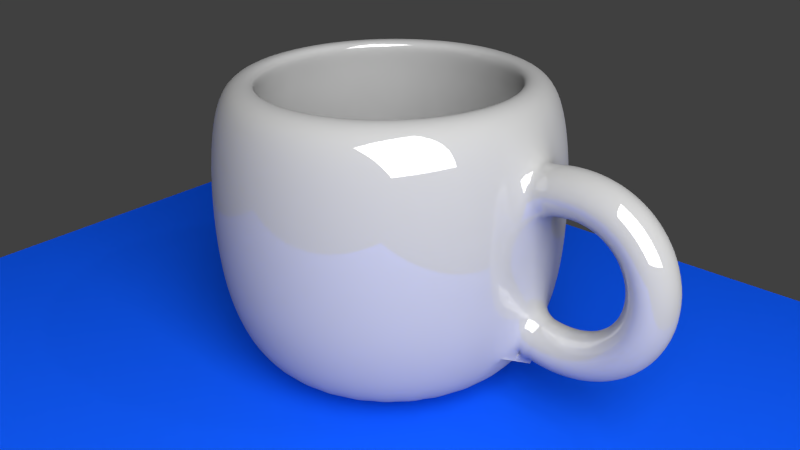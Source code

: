 # Source: CoffeCup.blend  (saved by Blender 2.76.0; exported with 4.5.12 LTS)
import bpy
from mathutils import Matrix  # noqa: F401  (used for matrix-valued properties, if any)

bpy.ops.wm.read_factory_settings(use_empty=True)
scene = bpy.context.scene
scene.name = 'Scene'

# ---- collections
col_collection_1 = bpy.data.collections.new('Collection 1'); scene.collection.children.link(col_collection_1)

# ---- materials (node trees are filled in below, after node groups)
mat_material_003 = bpy.data.materials.new('Material.003')
mat_material_003.alpha_threshold = 0.0
mat_material_003.roughness = 0.5
mat_material_002 = bpy.data.materials.new('Material.002')
mat_material_002.alpha_threshold = 0.0
mat_material_002.roughness = 0.5
mat_material_001 = bpy.data.materials.new('Material.001')
mat_material_001.alpha_threshold = 0.0
mat_material_001.roughness = 0.5

# ---- material node trees
mat_material_003.use_nodes = True; mat_material_003.node_tree.nodes.clear()
_N = mat_material_003.node_tree.nodes; _L = mat_material_003.node_tree.links
n0 = _N.new('ShaderNodeOutputMaterial'); n0.name = 'Material Output'; n0.location = (300, 300)
n1 = _N.new('ShaderNodeEmission'); n1.name = 'Emission'; n1.location = (10, 300)
n1.inputs[0].default_value = (0.8, 0.8, 0.8, 1.0)
n1.inputs[1].default_value = 10.0
_L.new(n1.outputs[0], n0.inputs[0])
n0.is_active_output = True
mat_material_002.use_nodes = True; mat_material_002.node_tree.nodes.clear()
_N = mat_material_002.node_tree.nodes; _L = mat_material_002.node_tree.links
n0 = _N.new('ShaderNodeOutputMaterial'); n0.name = 'Material Output'; n0.location = (300, 300)
n1 = _N.new('ShaderNodeBsdfDiffuse'); n1.name = 'Diffuse BSDF'; n1.location = (10, 300)
n1.inputs[0].default_value = (0.004721, 0.08757, 0.8, 1.0)
_L.new(n1.outputs[0], n0.inputs[0])
n0.is_active_output = True
mat_material_001.use_nodes = True; mat_material_001.node_tree.nodes.clear()
_N = mat_material_001.node_tree.nodes; _L = mat_material_001.node_tree.links
n0 = _N.new('ShaderNodeOutputMaterial'); n0.name = 'Material Output'; n0.location = (300, 300)
n1 = _N.new('ShaderNodeMixShader'); n1.name = 'Mix Shader'; n1.location = (10, 300)
n1.inputs[0].default_value = 0.14
n2 = _N.new('ShaderNodeBsdfDiffuse'); n2.name = 'Diffuse BSDF'; n2.location = (-190, 200)
n2.inputs[0].default_value = (0.4385, 0.4385, 0.4385, 1.0)
n3 = _N.new('ShaderNodeBsdfAnisotropic'); n3.name = 'Glossy BSDF'; n3.location = (-190, 100)
n3.distribution = 'GGX'
n3.inputs[1].default_value = 0.0
_L.new(n1.outputs[0], n0.inputs[0])
_L.new(n2.outputs[0], n1.inputs[1])
_L.new(n3.outputs[0], n1.inputs[2])
n0.is_active_output = True

# ---- world
world_world = bpy.data.worlds.new('World'); scene.world = world_world
world_world.color = (0.05088, 0.05088, 0.05088)
world_world.use_sun_shadow = False
world_world.sun_shadow_jitter_overblur = 0.0
world_world.cycles.sampling_method = 'MANUAL'
world_world.cycles.sample_map_resolution = 256

# ---- cameras
cam_camera = bpy.data.cameras.new('Camera')
cam_camera.clip_end = 100.0
cam_camera.lens = 35.0
cam_camera.sensor_width = 32.0
cam_camera.sensor_height = 18.0
cam_camera.ortho_scale = 7.314
cam_camera.dof.focus_distance = 0.0

# ---- lights
light_lamp = bpy.data.lights.new('Lamp', 'POINT')
light_lamp.transmission_factor = 0.0
light_lamp.cutoff_distance = 30.0
light_lamp.energy = 100.0
light_lamp.shadow_buffer_clip_start = 1.001
light_lamp.shadow_soft_size = 0.1
light_lamp.shadow_maximum_resolution = 0.006
light_lamp.use_absolute_resolution = True
light_lamp.cycles.use_multiple_importance_sampling = False

# ---- meshes
me_plane_001 = bpy.data.meshes.new('Plane.001')
me_plane_001.from_pydata([(-1.0, -1.0, 0.0), (1.0, -1.0, 0.0), (-1.0, 1.0, 0.0), (1.0, 1.0, 0.0)], [], [(0, 1, 3, 2)])
me_plane_001.materials.append(mat_material_003)
me_plane_001.use_remesh_preserve_volume = False
me_plane_001.use_remesh_preserve_attributes = False
me_plane_001.use_mirror_vertex_groups = False
me_plane_001.update()
me_plane = bpy.data.meshes.new('Plane')
me_plane.from_pydata([(-1.0, -1.0, 0.0), (1.0, -1.0, 0.0), (-1.0, 1.0, 0.0), (1.0, 1.0, 0.0)], [], [(0, 1, 3, 2)])
me_plane.materials.append(mat_material_002)
me_plane.use_remesh_preserve_volume = False
me_plane.use_remesh_preserve_attributes = False
me_plane.use_mirror_vertex_groups = False
me_plane.update()
me_mesh = bpy.data.meshes.new('Mesh')
me_mesh.from_pydata([(-1.913, 0.2, 0.3887), (-1.962, -1.863e-08, 0.5826), (-1.913, -0.2, 0.3887), (-1.864, 1.863e-08, 0.1948), (-1.859, 0.2, 0.4002), (-1.892, -2.608e-08, 0.5974), (-1.859, -0.2, 0.4002), (-1.825, 2.608e-08, 0.203), (-1.807, 0.2, 0.4069), (-1.824, -2.235e-08, 0.6061), (-1.807, -0.2, 0.4069), (-1.79, 2.235e-08, 0.2076), (-1.757, 0.2, 0.409), (-1.757, -2.608e-08, 0.609), (-1.757, -0.2, 0.409), (-1.757, 2.608e-08, 0.209), (-1.71, 0.2, 0.407), (-1.693, -2.98e-08, 0.6062), (-1.71, -0.2, 0.407), (-1.728, 2.98e-08, 0.2078), (-1.665, 0.2, 0.401), (-1.63, -2.98e-08, 0.5979), (-1.665, -0.2, 0.401), (-1.701, 2.98e-08, 0.2042), (-1.623, 0.2, 0.3914), (-1.57, -2.608e-08, 0.5842), (-1.623, -0.2, 0.3914), (-1.676, 2.608e-08, 0.1986), (-1.583, 0.2, 0.3784), (-1.512, -2.98e-08, 0.5655), (-1.583, -0.2, 0.3784), (-1.654, 2.98e-08, 0.1913), (-1.546, 0.2, 0.3624), (-1.458, -2.98e-08, 0.5421), (-1.546, -0.2, 0.3624), (-1.633, 2.98e-08, 0.1826), (-1.511, 0.2, 0.3435), (-1.408, -2.98e-08, 0.5145), (-1.511, -0.2, 0.3435), (-1.615, 2.98e-08, 0.1725), (-1.479, 0.2, 0.322), (-1.36, -2.049e-08, 0.4829), (-1.479, -0.2, 0.322), (-1.598, 2.049e-08, 0.1611), (-1.45, 0.2, 0.2982), (-1.317, -2.608e-08, 0.4478), (-1.45, -0.2, 0.2982), (-1.583, 2.608e-08, 0.1486), (-1.423, 0.2, 0.2723), (-1.278, -2.887e-08, 0.4097), (-1.423, -0.2, 0.2723), (-1.569, 2.887e-08, 0.1349), (-1.399, 0.2, 0.2446), (-1.243, -6.519e-09, 0.369), (-1.399, -0.2, 0.2446), (-1.556, 6.519e-09, 0.1202), (-1.378, 0.2, 0.2153), (-1.211, -3.725e-09, 0.3261), (-1.378, -0.2, 0.2153), (-1.544, 3.725e-09, 0.1045), (-1.359, 0.2, 0.1846), (-1.184, 9.313e-10, 0.2813), (-1.359, -0.2, 0.1846), (-1.534, -9.313e-10, 0.08794), (-1.343, 0.2, 0.1528), (-1.161, 4.657e-10, 0.235), (-1.343, -0.2, 0.1528), (-1.526, -4.657e-10, 0.07053), (-1.33, 0.2, 0.12), (-1.142, 3.725e-09, 0.1876), (-1.33, -0.2, 0.12), (-1.518, -3.725e-09, 0.05242), (-1.32, 0.2, 0.08648), (-1.127, 2.095e-09, 0.1393), (-1.32, -0.2, 0.08648), (-1.512, -2.095e-09, 0.03371), (-1.312, 0.2, 0.05244), (-1.115, -1.106e-09, 0.09033), (-1.312, -0.2, 0.05244), (-1.508, 1.106e-09, 0.01455), (-1.306, 0.2, 0.01806), (-1.108, 4.657e-09, 0.04105), (-1.306, -0.2, 0.01806), (-1.505, -4.657e-09, -0.004937), (-1.304, 0.2, -0.01647), (-1.104, 2.281e-08, -0.008332), (-1.304, -0.2, -0.01647), (-1.503, -2.281e-08, -0.02461), (-1.304, 0.2, -0.05096), (-1.104, 8.682e-09, -0.05759), (-1.304, -0.2, -0.05096), (-1.503, -8.682e-09, -0.04433), (-1.306, 0.2, -0.08524), (-1.107, 9.517e-09, -0.1065), (-1.306, -0.2, -0.08524), (-1.505, -9.517e-09, -0.06398), (-1.311, 0.2, -0.1191), (-1.114, 2.049e-08, -0.1548), (-1.311, -0.2, -0.1191), (-1.508, -2.049e-08, -0.08342), (-1.318, 0.2, -0.1525), (-1.124, 1.164e-08, -0.2024), (-1.318, -0.2, -0.1525), (-1.512, -1.164e-08, -0.1025), (-1.328, 0.2, -0.1851), (-1.138, 3.26e-09, -0.249), (-1.328, -0.2, -0.1851), (-1.517, -3.26e-09, -0.1212), (-1.34, 0.2, -0.2169), (-1.155, 3.818e-08, -0.2944), (-1.34, -0.2, -0.2169), (-1.524, -3.818e-08, -0.1394), (-1.354, 0.2, -0.2477), (-1.176, 2.747e-08, -0.3383), (-1.354, -0.2, -0.2477), (-1.532, -2.747e-08, -0.157), (-1.371, 0.2, -0.2773), (-1.199, 3.353e-08, -0.3807), (-1.371, -0.2, -0.2773), (-1.542, -3.353e-08, -0.1739), (-1.389, 0.2, -0.3056), (-1.226, 2.142e-08, -0.4212), (-1.389, -0.2, -0.3056), (-1.552, -2.142e-08, -0.1901), (-1.41, 0.2, -0.3326), (-1.255, 3.166e-08, -0.4597), (-1.41, -0.2, -0.3326), (-1.564, -3.166e-08, -0.2055), (-1.432, 0.2, -0.358), (-1.287, 2.98e-08, -0.496), (-1.432, -0.2, -0.358), (-1.577, -2.98e-08, -0.22), (-1.457, 0.2, -0.3818), (-1.322, 2.98e-08, -0.5299), (-1.457, -0.2, -0.3818), (-1.591, -2.98e-08, -0.2337), (-1.483, 0.2, -0.4038), (-1.359, 2.794e-08, -0.5613), (-1.483, -0.2, -0.4038), (-1.606, -2.794e-08, -0.2464), (-1.51, 0.2, -0.424), (-1.399, 2.608e-08, -0.5899), (-1.51, -0.2, -0.424), (-1.622, -2.608e-08, -0.2581), (-1.54, 0.2, -0.4422), (-1.44, 3.166e-08, -0.6157), (-1.54, -0.2, -0.4422), (-1.639, -3.166e-08, -0.2687), (-1.571, 0.2, -0.4584), (-1.484, 3.166e-08, -0.6386), (-1.571, -0.2, -0.4584), (-1.657, -3.166e-08, -0.2783), (-1.603, 0.2, -0.4725), (-1.529, 2.98e-08, -0.6584), (-1.603, -0.2, -0.4725), (-1.676, -2.98e-08, -0.2866), (-1.636, 0.2, -0.4844), (-1.575, 2.608e-08, -0.675), (-1.636, -0.2, -0.4844), (-1.697, -2.608e-08, -0.2938), (-1.67, 0.2, -0.494), (-1.623, 2.608e-08, -0.6883), (-1.67, -0.2, -0.494), (-1.717, -2.608e-08, -0.2996), (-1.705, 0.2, -0.5013), (-1.672, 2.608e-08, -0.6984), (-1.705, -0.2, -0.5013), (-1.739, -2.608e-08, -0.3041), (-1.742, 0.2, -0.5061), (-1.721, 3.353e-08, -0.7051), (-1.742, -0.2, -0.5061), (-1.762, -3.353e-08, -0.3072), (-1.778, 0.2, -0.5086), (-1.772, 2.98e-08, -0.7085), (-1.778, -0.2, -0.5086), (-1.785, -2.98e-08, -0.3087), (-1.815, 0.2, -0.5085), (-1.822, 4.47e-08, -0.7084), (-1.815, -0.2, -0.5085), (-1.809, -4.47e-08, -0.3087), (-1.853, 0.2, -0.506), (-1.873, 4.843e-08, -0.7049), (-1.853, -0.2, -0.506), (-1.833, -4.843e-08, -0.307), (-1.891, 0.2, -0.5008), (-1.924, 4.843e-08, -0.698), (-1.891, -0.2, -0.5008), (-1.857, -4.843e-08, -0.3037), (-1.929, 0.2, -0.4931), (-1.975, 4.843e-08, -0.6876), (-1.929, -0.2, -0.4931), (-1.882, -4.843e-08, -0.2986), (-3.025, 5.363e-08, -0.9878), (-3.025, 1.0, -0.5878), (-3.025, 0.8, -0.9878), (-3.025, 0.9, 0.7915), (-2.869, 0.7846, -0.9878), (-2.85, 0.8827, 0.7915), (-2.719, 0.7391, -0.9878), (-2.681, 0.8315, 0.7915), (-2.581, 0.6652, -0.9878), (-2.525, 0.7483, 0.7915), (-2.46, 0.5657, -0.9878), (-2.389, 0.6364, 0.7915), (-2.36, 0.4445, -0.9878), (-2.277, 0.5, 0.7915), (-2.286, 0.3061, -0.9878), (-2.194, 0.3444, 0.7915), (-2.241, 0.1561, -0.9878), (-2.143, 0.1756, 0.7915), (-2.225, 1.14e-07, -0.9878), (-2.125, 9.481e-08, 0.7915), (-2.241, -0.1561, -0.9878), (-2.143, -0.1756, 0.7915), (-2.286, -0.3061, -0.9878), (-2.194, -0.3444, 0.7915), (-2.36, -0.4445, -0.9878), (-2.277, -0.5, 0.7915), (-2.46, -0.5657, -0.9878), (-2.389, -0.6364, 0.7915), (-2.581, -0.6652, -0.9878), (-2.525, -0.7483, 0.7915), (-2.719, -0.7391, -0.9878), (-2.681, -0.8315, 0.7915), (-2.869, -0.7846, -0.9878), (-2.85, -0.8827, 0.7915), (-3.025, -0.8, -0.9878), (-3.025, -0.9, 0.7915), (-3.181, -0.7846, -0.9878), (-3.201, -0.8827, 0.7915), (-3.332, -0.7391, -0.9878), (-3.37, -0.8315, 0.7915), (-3.47, -0.6652, -0.9878), (-3.525, -0.7483, 0.7915), (-3.591, -0.5657, -0.9878), (-3.662, -0.6364, 0.7915), (-3.691, -0.4445, -0.9878), (-3.774, -0.5, 0.7915), (-3.765, -0.3061, -0.9878), (-3.857, -0.3444, 0.7915), (-3.81, -0.1561, -0.9878), (-3.908, -0.1756, 0.7915), (-3.825, 8.261e-07, -0.9878), (-3.925, 8.959e-07, 0.7915), (-3.81, 0.1561, -0.9878), (-3.908, 0.1756, 0.7915), (-3.765, 0.3061, -0.9878), (-3.857, 0.3444, 0.7915), (-3.691, 0.4445, -0.9878), (-3.774, 0.5, 0.7915), (-3.591, 0.5657, -0.9878), (-3.662, 0.6364, 0.7915), (-3.47, 0.6652, -0.9878), (-3.525, 0.7483, 0.7915), (-3.332, 0.7391, -0.9878), (-3.37, 0.8315, 0.7915), (-3.181, 0.7846, -0.9878), (-3.201, 0.8827, 0.7915), (-3.025, 1.05, -0.1978), (-3.025, 1.05, 0.2222), (-3.025, 1.0, 0.6122), (-2.83, 0.9808, 0.6122), (-2.821, 1.03, 0.2222), (-2.821, 1.03, -0.1978), (-2.83, 0.9808, -0.5878), (-2.643, 0.9239, 0.6122), (-2.624, 0.9701, 0.2222), (-2.624, 0.9701, -0.1978), (-2.643, 0.9239, -0.5878), (-2.47, 0.8315, 0.6122), (-2.442, 0.873, 0.2222), (-2.442, 0.873, -0.1978), (-2.47, 0.8315, -0.5878), (-2.318, 0.7071, 0.6122), (-2.283, 0.7425, 0.2222), (-2.283, 0.7425, -0.1978), (-2.318, 0.7071, -0.5878), (-2.194, 0.5556, 0.6122), (-2.152, 0.5833, 0.2222), (-2.152, 0.5833, -0.1978), (-2.194, 0.5556, -0.5878), (-2.102, 0.3827, 0.6122), (-2.055, 0.4018, 0.2222), (-2.055, 0.4018, -0.1978), (-2.102, 0.3827, -0.5878), (-2.045, 0.1951, 0.6122), (-1.996, 0.2048, 0.2222), (-1.996, 0.2048, -0.1978), (-2.045, 0.1951, -0.5878), (-2.025, 7.386e-08, 0.6122), (-1.975, 6.171e-08, 0.2222), (-1.975, 6.171e-08, -0.1978), (-2.025, 7.386e-08, -0.5878), (-2.045, -0.1951, 0.6122), (-1.996, -0.2048, 0.2222), (-1.996, -0.2048, -0.1978), (-2.045, -0.1951, -0.5878), (-2.102, -0.3827, 0.6122), (-2.055, -0.4018, 0.2222), (-2.055, -0.4018, -0.1978), (-2.102, -0.3827, -0.5878), (-2.194, -0.5556, 0.6122), (-2.152, -0.5833, 0.2222), (-2.152, -0.5833, -0.1978), (-2.194, -0.5556, -0.5878), (-2.318, -0.7071, 0.6122), (-2.283, -0.7425, 0.2222), (-2.283, -0.7425, -0.1978), (-2.318, -0.7071, -0.5878), (-2.47, -0.8315, 0.6122), (-2.442, -0.873, 0.2222), (-2.442, -0.873, -0.1978), (-2.47, -0.8315, -0.5878), (-2.643, -0.9239, 0.6122), (-2.624, -0.9701, 0.2222), (-2.624, -0.9701, -0.1978), (-2.643, -0.9239, -0.5878), (-2.83, -0.9808, 0.6122), (-2.821, -1.03, 0.2222), (-2.821, -1.03, -0.1978), (-2.83, -0.9808, -0.5878), (-3.025, -1.0, 0.6122), (-3.025, -1.05, 0.2222), (-3.025, -1.05, -0.1978), (-3.025, -1.0, -0.5878), (-3.22, -0.9808, 0.6122), (-3.23, -1.03, 0.2222), (-3.23, -1.03, -0.1978), (-3.22, -0.9808, -0.5878), (-3.408, -0.9239, 0.6122), (-3.427, -0.9701, 0.2222), (-3.427, -0.9701, -0.1978), (-3.408, -0.9239, -0.5878), (-3.581, -0.8315, 0.6122), (-3.609, -0.873, 0.2222), (-3.609, -0.873, -0.1978), (-3.581, -0.8315, -0.5878), (-3.733, -0.7071, 0.6122), (-3.768, -0.7425, 0.2222), (-3.768, -0.7425, -0.1978), (-3.733, -0.7071, -0.5878), (-3.857, -0.5556, 0.6122), (-3.898, -0.5833, 0.2222), (-3.898, -0.5833, -0.1978), (-3.857, -0.5556, -0.5878), (-3.949, -0.3827, 0.6122), (-3.995, -0.4018, 0.2222), (-3.995, -0.4018, -0.1978), (-3.949, -0.3827, -0.5878), (-4.006, -0.1951, 0.6122), (-4.055, -0.2048, 0.2222), (-4.055, -0.2048, -0.1978), (-4.006, -0.1951, -0.5878), (-4.025, 9.64e-07, 0.6122), (-4.075, 9.963e-07, 0.2222), (-4.075, 9.963e-07, -0.1978), (-4.025, 9.64e-07, -0.5878), (-4.006, 0.1951, 0.6122), (-4.055, 0.2048, 0.2222), (-4.055, 0.2048, -0.1978), (-4.006, 0.1951, -0.5878), (-3.949, 0.3827, 0.6122), (-3.995, 0.4018, 0.2222), (-3.995, 0.4018, -0.1978), (-3.949, 0.3827, -0.5878), (-3.857, 0.5556, 0.6122), (-3.898, 0.5833, 0.2222), (-3.898, 0.5833, -0.1978), (-3.857, 0.5556, -0.5878), (-3.733, 0.7071, 0.6122), (-3.768, 0.7425, 0.2222), (-3.768, 0.7425, -0.1978), (-3.733, 0.7071, -0.5878), (-3.581, 0.8315, 0.6122), (-3.609, 0.873, 0.2222), (-3.609, 0.873, -0.1978), (-3.581, 0.8315, -0.5878), (-3.408, 0.9239, 0.6122), (-3.427, 0.9701, 0.2222), (-3.427, 0.9701, -0.1978), (-3.408, 0.9239, -0.5878), (-3.22, 0.9808, 0.6122), (-3.23, 1.03, 0.2222), (-3.23, 1.03, -0.1978), (-3.22, 0.9808, -0.5878), (-3.025, 0.72, 0.7915), (-2.885, 0.7062, 0.7915), (-2.75, 0.6652, 0.7915), (-2.625, 0.5987, 0.7915), (-2.516, 0.5091, 0.7915), (-2.427, 0.4, 0.7915), (-2.36, 0.2755, 0.7915), (-2.319, 0.1405, 0.7915), (-2.305, 1.41e-07, 0.7915), (-2.319, -0.1405, 0.7915), (-2.36, -0.2755, 0.7915), (-2.427, -0.4, 0.7915), (-2.516, -0.5091, 0.7915), (-2.625, -0.5987, 0.7915), (-2.75, -0.6652, 0.7915), (-2.885, -0.7062, 0.7915), (-3.025, -0.72, 0.7915), (-3.166, -0.7062, 0.7915), (-3.301, -0.6652, 0.7915), (-3.425, -0.5987, 0.7915), (-3.535, -0.5091, 0.7915), (-3.624, -0.4, 0.7915), (-3.691, -0.2755, 0.7915), (-3.732, -0.1405, 0.7915), (-3.745, 7.819e-07, 0.7915), (-3.732, 0.1405, 0.7915), (-3.691, 0.2755, 0.7915), (-3.624, 0.4, 0.7915), (-3.535, 0.5091, 0.7915), (-3.425, 0.5987, 0.7915), (-3.301, 0.6652, 0.7915), (-3.166, 0.7062, 0.7915), (-3.025, 0.8106, 0.6145), (-2.867, 0.795, 0.6145), (-2.715, 0.7489, 0.6145), (-2.575, 0.674, 0.6145), (-2.452, 0.5732, 0.6145), (-2.351, 0.4503, 0.6145), (-2.277, 0.3102, 0.6145), (-2.23, 0.1581, 0.6145), (-2.215, 1.189e-07, 0.6145), (-2.23, -0.1581, 0.6145), (-2.277, -0.3102, 0.6145), (-2.351, -0.4503, 0.6145), (-2.452, -0.5732, 0.6145), (-2.575, -0.674, 0.6145), (-2.715, -0.7489, 0.6145), (-2.867, -0.795, 0.6145), (-3.025, -0.8106, 0.6145), (-3.184, -0.795, 0.6145), (-3.336, -0.7489, 0.6145), (-3.476, -0.674, 0.6145), (-3.599, -0.5732, 0.6145), (-3.699, -0.4503, 0.6145), (-3.774, -0.3102, 0.6145), (-3.82, -0.1581, 0.6145), (-3.836, 8.404e-07, 0.6145), (-3.82, 0.1581, 0.6145), (-3.774, 0.3102, 0.6145), (-3.699, 0.4503, 0.6145), (-3.599, 0.5732, 0.6145), (-3.476, 0.674, 0.6145), (-3.336, 0.7489, 0.6145), (-3.184, 0.795, 0.6145), (-3.025, 0.8478, 0.222), (-2.86, 0.8315, 0.222), (-2.701, 0.7833, 0.222), (-2.554, 0.7049, 0.222), (-2.426, 0.5995, 0.222), (-2.32, 0.471, 0.222), (-2.242, 0.3244, 0.222), (-2.194, 0.1654, 0.222), (-2.178, 1.102e-07, 0.222), (-2.194, -0.1654, 0.222), (-2.242, -0.3244, 0.222), (-2.32, -0.471, 0.222), (-2.426, -0.5995, 0.222), (-2.554, -0.7049, 0.222), (-2.701, -0.7833, 0.222), (-2.86, -0.8315, 0.222), (-3.025, -0.8478, 0.222), (-3.191, -0.8315, 0.222), (-3.35, -0.7833, 0.222), (-3.496, -0.7049, 0.222), (-3.625, -0.5995, 0.222), (-3.73, -0.471, 0.222), (-3.809, -0.3244, 0.222), (-3.857, -0.1654, 0.222), (-3.873, 8.648e-07, 0.222), (-3.857, 0.1654, 0.222), (-3.809, 0.3244, 0.222), (-3.73, 0.471, 0.222), (-3.625, 0.5995, 0.222), (-3.496, 0.7049, 0.222), (-3.35, 0.7833, 0.222), (-3.191, 0.8315, 0.222), (-3.025, 0.8478, -0.1991), (-2.86, 0.8315, -0.1991), (-2.701, 0.7833, -0.1991), (-2.554, 0.7049, -0.1991), (-2.426, 0.5995, -0.1991), (-2.32, 0.471, -0.1991), (-2.242, 0.3244, -0.1991), (-2.194, 0.1654, -0.1991), (-2.178, 1.102e-07, -0.1991), (-2.194, -0.1654, -0.1991), (-2.242, -0.3244, -0.1991), (-2.32, -0.471, -0.1991), (-2.426, -0.5995, -0.1991), (-2.554, -0.7049, -0.1991), (-2.701, -0.7833, -0.1991), (-2.86, -0.8315, -0.1991), (-3.025, -0.8478, -0.1991), (-3.191, -0.8315, -0.1991), (-3.35, -0.7833, -0.1991), (-3.496, -0.7049, -0.1991), (-3.625, -0.5995, -0.1991), (-3.73, -0.471, -0.1991), (-3.809, -0.3244, -0.1991), (-3.857, -0.1654, -0.1991), (-3.873, 8.648e-07, -0.1991), (-3.857, 0.1654, -0.1991), (-3.809, 0.3244, -0.1991), (-3.73, 0.471, -0.1991), (-3.625, 0.5995, -0.1991), (-3.496, 0.7049, -0.1991), (-3.35, 0.7833, -0.1991), (-3.191, 0.8315, -0.1991), (-3.025, 0.6745, -0.7829), (-2.894, 0.6615, -0.7829), (-2.767, 0.6231, -0.7829), (-2.651, 0.5608, -0.7829), (-2.548, 0.4769, -0.7829), (-2.465, 0.3747, -0.7829), (-2.402, 0.2581, -0.7829), (-2.364, 0.1316, -0.7829), (-2.351, 1.539e-07, -0.7829), (-2.364, -0.1316, -0.7829), (-2.402, -0.2581, -0.7829), (-2.465, -0.3747, -0.7829), (-2.548, -0.4769, -0.7829), (-2.651, -0.5608, -0.7829), (-2.767, -0.6231, -0.7829), (-2.894, -0.6615, -0.7829), (-3.025, -0.6745, -0.7829), (-3.157, -0.6615, -0.7829), (-3.284, -0.6231, -0.7829), (-3.4, -0.5608, -0.7829), (-3.502, -0.4769, -0.7829), (-3.586, -0.3747, -0.7829), (-3.649, -0.2581, -0.7829), (-3.687, -0.1316, -0.7829), (-3.7, 7.543e-07, -0.7829), (-3.687, 0.1316, -0.7829), (-3.649, 0.2581, -0.7829), (-3.586, 0.3747, -0.7829), (-3.502, 0.4769, -0.7829), (-3.4, 0.5608, -0.7829), (-3.284, 0.6231, -0.7829), (-3.157, 0.6615, -0.7829), (-3.025, 3.502e-07, -0.7829)], [], [(0, 4, 7, 3), (1, 5, 4, 0), (2, 6, 5, 1), (3, 7, 6, 2), (4, 8, 11, 7), (5, 9, 8, 4), (6, 10, 9, 5), (7, 11, 10, 6), (8, 12, 15, 11), (9, 13, 12, 8), (10, 14, 13, 9), (11, 15, 14, 10), (12, 16, 19, 15), (13, 17, 16, 12), (14, 18, 17, 13), (15, 19, 18, 14), (16, 20, 23, 19), (17, 21, 20, 16), (18, 22, 21, 17), (19, 23, 22, 18), (20, 24, 27, 23), (21, 25, 24, 20), (22, 26, 25, 21), (23, 27, 26, 22), (24, 28, 31, 27), (25, 29, 28, 24), (26, 30, 29, 25), (27, 31, 30, 26), (28, 32, 35, 31), (29, 33, 32, 28), (30, 34, 33, 29), (31, 35, 34, 30), (32, 36, 39, 35), (33, 37, 36, 32), (34, 38, 37, 33), (35, 39, 38, 34), (36, 40, 43, 39), (37, 41, 40, 36), (38, 42, 41, 37), (39, 43, 42, 38), (40, 44, 47, 43), (41, 45, 44, 40), (42, 46, 45, 41), (43, 47, 46, 42), (44, 48, 51, 47), (45, 49, 48, 44), (46, 50, 49, 45), (47, 51, 50, 46), (48, 52, 55, 51), (49, 53, 52, 48), (50, 54, 53, 49), (51, 55, 54, 50), (52, 56, 59, 55), (53, 57, 56, 52), (54, 58, 57, 53), (55, 59, 58, 54), (56, 60, 63, 59), (57, 61, 60, 56), (58, 62, 61, 57), (59, 63, 62, 58), (60, 64, 67, 63), (61, 65, 64, 60), (62, 66, 65, 61), (63, 67, 66, 62), (64, 68, 71, 67), (65, 69, 68, 64), (66, 70, 69, 65), (67, 71, 70, 66), (68, 72, 75, 71), (69, 73, 72, 68), (70, 74, 73, 69), (71, 75, 74, 70), (72, 76, 79, 75), (73, 77, 76, 72), (74, 78, 77, 73), (75, 79, 78, 74), (76, 80, 83, 79), (77, 81, 80, 76), (78, 82, 81, 77), (79, 83, 82, 78), (80, 84, 87, 83), (81, 85, 84, 80), (82, 86, 85, 81), (83, 87, 86, 82), (84, 88, 91, 87), (85, 89, 88, 84), (86, 90, 89, 85), (87, 91, 90, 86), (88, 92, 95, 91), (89, 93, 92, 88), (90, 94, 93, 89), (91, 95, 94, 90), (92, 96, 99, 95), (93, 97, 96, 92), (94, 98, 97, 93), (95, 99, 98, 94), (96, 100, 103, 99), (97, 101, 100, 96), (98, 102, 101, 97), (99, 103, 102, 98), (100, 104, 107, 103), (101, 105, 104, 100), (102, 106, 105, 101), (103, 107, 106, 102), (104, 108, 111, 107), (105, 109, 108, 104), (106, 110, 109, 105), (107, 111, 110, 106), (108, 112, 115, 111), (109, 113, 112, 108), (110, 114, 113, 109), (111, 115, 114, 110), (112, 116, 119, 115), (113, 117, 116, 112), (114, 118, 117, 113), (115, 119, 118, 114), (116, 120, 123, 119), (117, 121, 120, 116), (118, 122, 121, 117), (119, 123, 122, 118), (120, 124, 127, 123), (121, 125, 124, 120), (122, 126, 125, 121), (123, 127, 126, 122), (124, 128, 131, 127), (125, 129, 128, 124), (126, 130, 129, 125), (127, 131, 130, 126), (128, 132, 135, 131), (129, 133, 132, 128), (130, 134, 133, 129), (131, 135, 134, 130), (132, 136, 139, 135), (133, 137, 136, 132), (134, 138, 137, 133), (135, 139, 138, 134), (136, 140, 143, 139), (137, 141, 140, 136), (138, 142, 141, 137), (139, 143, 142, 138), (140, 144, 147, 143), (141, 145, 144, 140), (142, 146, 145, 141), (143, 147, 146, 142), (144, 148, 151, 147), (145, 149, 148, 144), (146, 150, 149, 145), (147, 151, 150, 146), (148, 152, 155, 151), (149, 153, 152, 148), (150, 154, 153, 149), (151, 155, 154, 150), (152, 156, 159, 155), (153, 157, 156, 152), (154, 158, 157, 153), (155, 159, 158, 154), (156, 160, 163, 159), (157, 161, 160, 156), (158, 162, 161, 157), (159, 163, 162, 158), (160, 164, 167, 163), (161, 165, 164, 160), (162, 166, 165, 161), (163, 167, 166, 162), (164, 168, 171, 167), (165, 169, 168, 164), (166, 170, 169, 165), (167, 171, 170, 166), (168, 172, 175, 171), (169, 173, 172, 168), (170, 174, 173, 169), (171, 175, 174, 170), (172, 176, 179, 175), (173, 177, 176, 172), (174, 178, 177, 173), (175, 179, 178, 174), (176, 180, 183, 179), (177, 181, 180, 176), (178, 182, 181, 177), (179, 183, 182, 178), (180, 184, 187, 183), (181, 185, 184, 180), (182, 186, 185, 181), (183, 187, 186, 182), (184, 188, 191, 187), (185, 189, 188, 184), (186, 190, 189, 185), (187, 191, 190, 186), (192, 194, 196), (355, 354, 358, 359), (260, 195, 197, 261), (192, 196, 198), (356, 355, 359, 360), (261, 197, 199, 265), (192, 198, 200), (242, 356, 360, 244), (265, 199, 201, 269), (192, 200, 202), (358, 357, 361, 362), (269, 201, 203, 273), (192, 202, 204), (359, 358, 362, 363), (273, 203, 205, 277), (192, 204, 206), (360, 359, 363, 364), (277, 205, 207, 281), (192, 206, 208), (244, 360, 364, 246), (281, 207, 209, 285), (192, 208, 210), (362, 361, 365, 366), (285, 209, 211, 289), (192, 210, 212), (363, 362, 366, 367), (289, 211, 213, 293), (192, 212, 214), (364, 363, 367, 368), (293, 213, 215, 297), (192, 214, 216), (246, 364, 368, 248), (297, 215, 217, 301), (192, 216, 218), (366, 365, 369, 370), (301, 217, 219, 305), (192, 218, 220), (367, 366, 370, 371), (305, 219, 221, 309), (192, 220, 222), (368, 367, 371, 372), (309, 221, 223, 313), (192, 222, 224), (248, 368, 372, 250), (313, 223, 225, 317), (192, 224, 226), (370, 369, 373, 374), (317, 225, 227, 321), (192, 226, 228), (371, 370, 374, 375), (321, 227, 229, 325), (192, 228, 230), (372, 371, 375, 376), (325, 229, 231, 329), (192, 230, 232), (250, 372, 376, 252), (329, 231, 233, 333), (192, 232, 234), (374, 373, 377, 378), (333, 233, 235, 337), (192, 234, 236), (375, 374, 378, 379), (337, 235, 237, 341), (192, 236, 238), (376, 375, 379, 380), (341, 237, 239, 345), (192, 238, 240), (252, 376, 380, 254), (345, 239, 241, 349), (192, 240, 242), (378, 377, 381, 382), (349, 241, 243, 353), (192, 242, 244), (379, 378, 382, 383), (353, 243, 245, 357), (192, 244, 246), (380, 379, 383, 384), (357, 245, 247, 361), (192, 246, 248), (254, 380, 384, 256), (361, 247, 249, 365), (192, 248, 250), (382, 381, 260, 259), (365, 249, 251, 369), (192, 250, 252), (383, 382, 259, 258), (369, 251, 253, 373), (192, 252, 254), (384, 383, 258, 193), (373, 253, 255, 377), (192, 254, 256), (256, 384, 193, 194), (377, 255, 257, 381), (192, 256, 194), (354, 353, 357, 358), (381, 257, 195, 260), (240, 352, 356, 242), (352, 351, 355, 356), (351, 350, 354, 355), (350, 349, 353, 354), (238, 348, 352, 240), (348, 347, 351, 352), (347, 346, 350, 351), (346, 345, 349, 350), (236, 344, 348, 238), (344, 343, 347, 348), (343, 342, 346, 347), (342, 341, 345, 346), (234, 340, 344, 236), (340, 339, 343, 344), (339, 338, 342, 343), (338, 337, 341, 342), (232, 336, 340, 234), (336, 335, 339, 340), (335, 334, 338, 339), (334, 333, 337, 338), (230, 332, 336, 232), (332, 331, 335, 336), (331, 330, 334, 335), (330, 329, 333, 334), (228, 328, 332, 230), (328, 327, 331, 332), (327, 326, 330, 331), (326, 325, 329, 330), (226, 324, 328, 228), (324, 323, 327, 328), (323, 322, 326, 327), (322, 321, 325, 326), (224, 320, 324, 226), (320, 319, 323, 324), (319, 318, 322, 323), (318, 317, 321, 322), (222, 316, 320, 224), (316, 315, 319, 320), (315, 314, 318, 319), (314, 313, 317, 318), (220, 312, 316, 222), (312, 311, 315, 316), (311, 310, 314, 315), (310, 309, 313, 314), (218, 308, 312, 220), (308, 307, 311, 312), (307, 306, 310, 311), (306, 305, 309, 310), (216, 304, 308, 218), (304, 303, 307, 308), (303, 302, 306, 307), (302, 301, 305, 306), (214, 300, 304, 216), (300, 299, 303, 304), (299, 298, 302, 303), (298, 297, 301, 302), (212, 296, 300, 214), (296, 295, 299, 300), (295, 294, 298, 299), (294, 293, 297, 298), (210, 292, 296, 212), (1, 0, 286, 285, 289), (291, 290, 294, 295), (3, 290, 286, 0), (208, 288, 292, 210), (2, 1, 289, 293, 294), (287, 286, 290, 291), (2, 294, 290, 3), (206, 284, 288, 208), (284, 283, 287, 288), (283, 282, 286, 287), (282, 281, 285, 286), (204, 280, 284, 206), (280, 279, 283, 284), (279, 278, 282, 283), (278, 277, 281, 282), (202, 276, 280, 204), (276, 275, 279, 280), (275, 274, 278, 279), (274, 273, 277, 278), (200, 272, 276, 202), (272, 271, 275, 276), (271, 270, 274, 275), (270, 269, 273, 274), (198, 268, 272, 200), (268, 267, 271, 272), (267, 266, 270, 271), (266, 265, 269, 270), (196, 264, 268, 198), (264, 263, 267, 268), (263, 262, 266, 267), (262, 261, 265, 266), (194, 193, 264, 196), (193, 258, 263, 264), (258, 259, 262, 263), (259, 260, 261, 262), (191, 188, 288, 287, 291), (190, 191, 291, 295, 296), (189, 190, 292, 296), (188, 189, 288, 292), (292, 190, 296, 189), (221, 219, 397, 398), (205, 203, 389, 390), (243, 241, 408, 409), (227, 225, 400, 401), (211, 209, 392, 393), (249, 247, 411, 412), (233, 231, 403, 404), (217, 215, 395, 396), (201, 199, 387, 388), (255, 253, 414, 415), (239, 237, 406, 407), (223, 221, 398, 399), (207, 205, 390, 391), (197, 195, 385, 386), (245, 243, 409, 410), (229, 227, 401, 402), (213, 211, 393, 394), (251, 249, 412, 413), (235, 233, 404, 405), (219, 217, 396, 397), (203, 201, 388, 389), (257, 255, 415, 416), (241, 239, 407, 408), (225, 223, 399, 400), (209, 207, 391, 392), (247, 245, 410, 411), (231, 229, 402, 403), (215, 213, 394, 395), (199, 197, 386, 387), (195, 257, 416, 385), (253, 251, 413, 414), (237, 235, 405, 406), (393, 392, 424, 425), (407, 406, 438, 439), (394, 393, 425, 426), (408, 407, 439, 440), (395, 394, 426, 427), (409, 408, 440, 441), (396, 395, 427, 428), (410, 409, 441, 442), (397, 396, 428, 429), (411, 410, 442, 443), (398, 397, 429, 430), (412, 411, 443, 444), (399, 398, 430, 431), (386, 385, 417, 418), (413, 412, 444, 445), (400, 399, 431, 432), (387, 386, 418, 419), (414, 413, 445, 446), (401, 400, 432, 433), (388, 387, 419, 420), (415, 414, 446, 447), (402, 401, 433, 434), (389, 388, 420, 421), (416, 415, 447, 448), (403, 402, 434, 435), (390, 389, 421, 422), (385, 416, 448, 417), (404, 403, 435, 436), (391, 390, 422, 423), (405, 404, 436, 437), (392, 391, 423, 424), (406, 405, 437, 438), (428, 427, 459, 460), (442, 441, 473, 474), (429, 428, 460, 461), (443, 442, 474, 475), (430, 429, 461, 462), (444, 443, 475, 476), (431, 430, 462, 463), (418, 417, 449, 450), (445, 444, 476, 477), (432, 431, 463, 464), (419, 418, 450, 451), (446, 445, 477, 478), (433, 432, 464, 465), (420, 419, 451, 452), (447, 446, 478, 479), (434, 433, 465, 466), (421, 420, 452, 453), (448, 447, 479, 480), (435, 434, 466, 467), (422, 421, 453, 454), (417, 448, 480, 449), (436, 435, 467, 468), (423, 422, 454, 455), (437, 436, 468, 469), (424, 423, 455, 456), (438, 437, 469, 470), (425, 424, 456, 457), (439, 438, 470, 471), (426, 425, 457, 458), (440, 439, 471, 472), (427, 426, 458, 459), (441, 440, 472, 473), (463, 462, 494, 495), (450, 449, 481, 482), (477, 476, 508, 509), (464, 463, 495, 496), (451, 450, 482, 483), (478, 477, 509, 510), (465, 464, 496, 497), (452, 451, 483, 484), (479, 478, 510, 511), (466, 465, 497, 498), (453, 452, 484, 485), (480, 479, 511, 512), (467, 466, 498, 499), (454, 453, 485, 486), (449, 480, 512, 481), (468, 467, 499, 500), (455, 454, 486, 487), (469, 468, 500, 501), (456, 455, 487, 488), (470, 469, 501, 502), (457, 456, 488, 489), (471, 470, 502, 503), (458, 457, 489, 490), (472, 471, 503, 504), (459, 458, 490, 491), (473, 472, 504, 505), (460, 459, 491, 492), (474, 473, 505, 506), (461, 460, 492, 493), (475, 474, 506, 507), (462, 461, 493, 494), (476, 475, 507, 508), (498, 497, 529, 530), (485, 484, 516, 517), (512, 511, 543, 544), (499, 498, 530, 531), (486, 485, 517, 518), (481, 512, 544, 513), (500, 499, 531, 532), (487, 486, 518, 519), (501, 500, 532, 533), (488, 487, 519, 520), (502, 501, 533, 534), (489, 488, 520, 521), (503, 502, 534, 535), (490, 489, 521, 522), (504, 503, 535, 536), (491, 490, 522, 523), (505, 504, 536, 537), (492, 491, 523, 524), (506, 505, 537, 538), (493, 492, 524, 525), (507, 506, 538, 539), (494, 493, 525, 526), (508, 507, 539, 540), (495, 494, 526, 527), (482, 481, 513, 514), (509, 508, 540, 541), (496, 495, 527, 528), (483, 482, 514, 515), (510, 509, 541, 542), (497, 496, 528, 529), (484, 483, 515, 516), (511, 510, 542, 543), (533, 532, 545), (520, 519, 545), (534, 533, 545), (521, 520, 545), (535, 534, 545), (522, 521, 545), (536, 535, 545), (523, 522, 545), (537, 536, 545), (524, 523, 545), (538, 537, 545), (525, 524, 545), (539, 538, 545), (526, 525, 545), (540, 539, 545), (527, 526, 545), (514, 513, 545), (541, 540, 545), (528, 527, 545), (515, 514, 545), (542, 541, 545), (529, 528, 545), (516, 515, 545), (543, 542, 545), (530, 529, 545), (517, 516, 545), (544, 543, 545), (531, 530, 545), (518, 517, 545), (513, 544, 545), (532, 531, 545), (519, 518, 545)])
me_mesh.polygons.foreach_set('use_smooth', [True] * 577)
me_mesh.materials.append(mat_material_001)
me_mesh.use_remesh_preserve_volume = False
me_mesh.use_remesh_preserve_attributes = False
me_mesh.use_mirror_vertex_groups = False
me_mesh.update()

# ---- objects
ob_plane_001 = bpy.data.objects.new('Plane.001', me_plane_001)
ob_plane = bpy.data.objects.new('Plane', me_plane)
ob_nurbspath = bpy.data.objects.new('NurbsPath', me_mesh)
ob_lamp = bpy.data.objects.new('Lamp', light_lamp)
ob_camera = bpy.data.objects.new('Camera', cam_camera)

# ---- transforms, parenting, visibility, modifiers, constraints
ob_plane_001.location = (7.561, -6.504, 5.43)
ob_plane_001.rotation_euler = (5.565e-08, 0.7854, 1.344e-07)
ob_plane_001.scale = (5.0, 5.0, 5.0)
ob_plane_001.lineart.crease_threshold = 0.0
ob_plane.location = (0.005148, -0.7363, -1.023)
ob_plane.scale = (3.0, 3.0, 3.0)
ob_plane.lineart.crease_threshold = 0.0
ob_nurbspath.location = (3.156, 1.64e-09, -0.01219)
ob_nurbspath.lineart.crease_threshold = 0.0
_m = ob_nurbspath.modifiers.new('Subsurf', 'SUBSURF')
_m.uv_smooth = 'PRESERVE_CORNERS'
_m.levels = 3
_m.render_levels = 3
_m.show_only_control_edges = False
ob_lamp.location = (4.076, 1.005, 5.904)
ob_lamp.rotation_euler = (0.6503, 0.05522, 1.866)
ob_lamp.lock_rotations_4d = False
ob_lamp.empty_display_type = 'ARROWS'
ob_lamp.color = (0.0, 0.0, 0.0, 0.0)
ob_lamp.lineart.crease_threshold = 0.0
ob_camera.location = (3.417, -3.496, 2.135)
ob_camera.rotation_euler = (1.123, 0.01088, 0.7381)
ob_camera.lock_rotations_4d = False
ob_camera.empty_display_type = 'ARROWS'
ob_camera.color = (0.0, 0.0, 0.0, 0.0)
ob_camera.display_type = 'WIRE'
ob_camera.lineart.crease_threshold = 0.0

# ---- collection membership
col_collection_1.objects.link(ob_plane_001)
col_collection_1.objects.link(ob_plane)
col_collection_1.objects.link(ob_nurbspath)
col_collection_1.objects.link(ob_lamp)
col_collection_1.objects.link(ob_camera)

# ---- scene / render settings (as saved in the file)
scene.camera = ob_camera
scene.frame_start = 1; scene.frame_end = 250; scene.frame_set(1)
scene.render.engine = 'CYCLES'
scene.render.resolution_percentage = 50
scene.render.dither_intensity = 0.0
scene.cycles.use_denoising = False
scene.cycles.samples = 250
scene.cycles.sampling_pattern = 'TABULATED_SOBOL'
scene.cycles.light_sampling_threshold = 0.0
scene.cycles.use_adaptive_sampling = False
scene.cycles.use_light_tree = False
scene.cycles.blur_glossy = 0.0
scene.cycles.pixel_filter_type = 'GAUSSIAN'
scene.cycles.sample_clamp_indirect = 0.0
scene.view_settings.view_transform = 'Standard'
bpy.context.view_layer.update()

